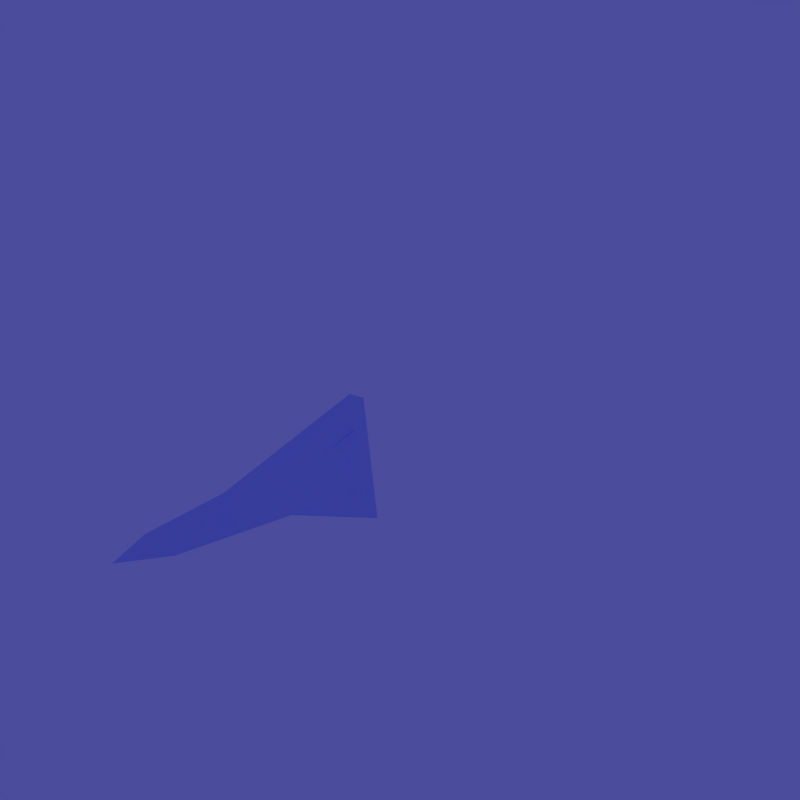 # Source: icicle.blend  (saved by Blender 2.79.7; exported with 4.5.12 LTS)
import bpy
from mathutils import Matrix  # noqa: F401  (used for matrix-valued properties, if any)

bpy.ops.wm.read_factory_settings(use_empty=True)
scene = bpy.context.scene
scene.name = 'Scene'

# ---- collections
col_collection_1 = bpy.data.collections.new('Collection 1'); scene.collection.children.link(col_collection_1)

# ---- materials (node trees are filled in below, after node groups)
mat_ice = bpy.data.materials.new('Ice')
mat_ice.alpha_threshold = 0.0
mat_ice.preview_render_type = 'CUBE'
mat_ice.diffuse_color = (0.7265, 0.8, 1.0, 1.0)
mat_ice.roughness = 0.5
mat_ice.line_color = (0.0, 0.0, 0.0, 1.0)
mat_material_001 = bpy.data.materials.new('Material.001')
mat_material_001.alpha_threshold = 0.0
mat_material_001.diffuse_color = (0.4132, 0.614, 0.9152, 1.0)
mat_material_001.roughness = 0.5
mat_material_001.line_color = (0.0, 0.0, 0.0, 1.0)

# ---- material node trees

# ---- world
world_world = bpy.data.worlds.new('World'); scene.world = world_world
world_world.color = (0.2947, 0.2966, 0.6091)
world_world.use_sun_shadow = False
world_world.sun_shadow_jitter_overblur = 0.0
world_world.cycles.sampling_method = 'MANUAL'
world_world.cycles.sample_map_resolution = 256

# ---- cameras
cam_camera_001 = bpy.data.cameras.new('Camera.001')
cam_camera_001.type = 'ORTHO'
cam_camera_001.passepartout_alpha = 0.2
cam_camera_001.clip_end = 100.0
cam_camera_001.lens = 35.0
cam_camera_001.sensor_width = 32.0
cam_camera_001.sensor_height = 18.0
cam_camera_001.ortho_scale = 4.245
cam_camera_001.show_passepartout = False
cam_camera_001.show_safe_areas = True
cam_camera_001.dof.focus_distance = 0.0
cam_camera_001.dof.aperture_fstop = 128.0

# ---- meshes
me_plane = bpy.data.meshes.new('Plane')
me_plane.from_pydata([], [], [])
me_plane.use_remesh_preserve_volume = False
me_plane.use_remesh_preserve_attributes = False
me_plane.use_mirror_vertex_groups = False
me_plane.update()
me_cube = bpy.data.meshes.new('Cube')
me_cube.from_pydata([(-0.3113, -0.03969, 0.2072), (-0.4322, -0.1526, -0.04932), (0.05103, -0.1356, 0.2635), (-1.362, -0.04045, 0.09657), (0.6685, 0.3411, -0.1625), (-1.041, -0.02846, 0.1854), (0.3542, -0.2734, -0.05398), (1.135, 0.2194, 0.2676), (-0.04232, 0.2554, -0.2495), (-0.7068, 0.02681, -0.1392), (0.9526, -0.09075, 0.4392), (0.7879, -0.3856, -0.2957), (0.8975, 0.08243, -0.2904), (0.216, -0.15, -0.1328), (0.2618, -0.09899, -0.09608), (0.7597, 0.06505, -0.1351), (0.6768, -0.1706, -0.1799), (0.784, -0.1662, 0.2788), (-0.4078, 0.01511, -0.09171), (0.07667, 0.1688, -0.1031), (0.9198, 0.05051, 0.2326), (0.3605, -0.1883, -0.06625), (-0.657, -0.07235, 0.08758), (0.5906, 0.2014, -0.01844), (-0.8882, -0.06234, 0.02389), (0.1336, -0.1576, 0.1428), (-0.2103, -0.1109, -0.06152), (-0.1282, -0.08741, 0.1164)], [], [(9, 3, 5), (1, 5, 3), (1, 0, 5), (4, 12, 8), (2, 0, 1), (5, 0, 8), (3, 9, 1), (6, 2, 1), (6, 10, 2), (12, 9, 8), (11, 13, 12), (11, 10, 6), (10, 7, 2), (8, 9, 5), (13, 6, 1), (10, 11, 12), (7, 10, 12), (13, 1, 9), (7, 0, 2), (13, 9, 12), (4, 8, 7), (7, 12, 4), (8, 0, 7), (6, 13, 11), (21, 16, 14), (19, 20, 27), (20, 23, 15), (23, 20, 19), (14, 15, 18), (20, 25, 27), (14, 18, 26), (20, 15, 17), (17, 15, 16), (14, 26, 21), (19, 22, 18), (17, 25, 20), (16, 21, 17), (16, 15, 14), (15, 19, 18), (21, 25, 17), (21, 26, 25), (24, 26, 18), (22, 19, 27), (25, 26, 27), (23, 19, 15), (26, 22, 27), (26, 24, 22), (18, 22, 24)])
me_cube.materials.append(mat_ice)
me_cube.use_remesh_preserve_volume = False
me_cube.use_remesh_preserve_attributes = False
me_cube.use_mirror_vertex_groups = False
me_cube.update()
me_circle = bpy.data.meshes.new('Circle')
me_circle.from_pydata([(1.075, 1.075, 1.759e-14), (1.264, 0.8445, 1.382e-14), (1.404, 0.5817, 9.517e-15), (1.491, 0.2965, 4.852e-15), (1.52, -3.247e-09, -3.758e-21), (1.491, -0.2965, -4.852e-15), (1.404, -0.5817, -9.517e-15), (1.264, -0.8445, -1.382e-14), (1.075, -1.075, -1.759e-14), (0.8445, -1.264, -2.068e-14), (0.5817, -1.404, -2.298e-14), (0.2965, -1.491, -2.439e-14), (-6.616e-07, -1.52, -2.487e-14), (-0.2965, -1.491, -2.439e-14), (-0.5817, -1.404, -2.298e-14), (-0.8445, -1.264, -2.068e-14), (-1.075, -1.075, -1.759e-14), (-1.264, -0.8445, -1.382e-14), (-1.404, -0.5817, -9.517e-15), (-1.491, -0.2965, -4.852e-15), (-1.52, 1.35e-06, 1.839e-20), (-1.491, 0.2965, 4.852e-15), (-1.404, 0.5817, 9.517e-15), (-1.264, 0.8445, 1.382e-14), (-1.075, 1.075, 1.759e-14), (-0.8445, 1.264, 2.068e-14), (-0.5817, 1.404, 2.298e-14), (-0.2965, 1.491, 2.439e-14), (2.274e-06, 1.52, 2.487e-14), (0.2965, 1.491, 2.439e-14), (0.5817, 1.404, 2.298e-14), (0.8445, 1.264, 2.068e-14), (-1.663e-07, -1.18e-07, -5.631e-21)], [], [(32, 0, 1), (32, 1, 2), (32, 2, 3), (32, 3, 4), (32, 4, 5), (32, 5, 6), (32, 6, 7), (32, 7, 8), (32, 8, 9), (32, 9, 10), (32, 10, 11), (32, 11, 12), (32, 12, 13), (32, 13, 14), (32, 14, 15), (32, 15, 16), (32, 16, 17), (32, 17, 18), (32, 18, 19), (32, 19, 20), (32, 20, 21), (32, 21, 22), (32, 22, 23), (32, 23, 24), (32, 24, 25), (32, 25, 26), (32, 26, 27), (32, 27, 28), (32, 28, 29), (32, 29, 30), (32, 30, 31), (31, 0, 32)])
me_circle.materials.append(mat_material_001)
me_circle.use_remesh_preserve_volume = False
me_circle.use_remesh_preserve_attributes = False
me_circle.use_mirror_vertex_groups = False
me_circle.update()
arm_armature = bpy.data.armatures.new('Armature')  # bones are not reproduced

# ---- objects
ob_iciclearm = bpy.data.objects.new('IcicleArm', arm_armature)
ob_renderplatform = bpy.data.objects.new('RenderPlatform', me_plane)
ob_camera = bpy.data.objects.new('Camera', cam_camera_001)
ob_icicle = bpy.data.objects.new('Icicle', me_cube)
ob_circle = bpy.data.objects.new('Circle', me_circle)

# ---- transforms, parenting, visibility, modifiers, constraints
ob_iciclearm.location = (0.0, 0.0, 0.0)
ob_iciclearm.rotation_euler = (1.571, 2.22e-16, 2.22e-16)
ob_iciclearm.lock_rotations_4d = False
ob_iciclearm.empty_display_type = 'ARROWS'
ob_iciclearm.lineart.crease_threshold = 0.0
ob_renderplatform.location = (0.0, 0.0, 0.0)
ob_renderplatform.rotation_euler = (0.0, -0.0, 25.13)
ob_renderplatform.lock_rotations_4d = False
ob_renderplatform.empty_display_type = 'ARROWS'
ob_renderplatform.lineart.crease_threshold = 0.0
ob_camera.parent = ob_renderplatform
ob_camera.location = (5.0, -5.0, 4.25)
ob_camera.rotation_euler = (1.047, 0.0, 0.7854)
ob_camera.lock_rotations_4d = False
ob_camera.empty_display_type = 'ARROWS'
ob_camera.lineart.crease_threshold = 0.0
ob_icicle.location = (0.0, -1.11, 0.0)
ob_icicle.rotation_euler = (0.0, -0.0, 1.571)
ob_icicle.scale = (0.8, 0.8, 0.8)
ob_icicle.lock_rotations_4d = False
ob_icicle.empty_display_type = 'ARROWS'
ob_icicle.color = (0.0, 0.0, 0.0, 1.0)
ob_icicle.lineart.crease_threshold = 0.0
_vg = ob_icicle.vertex_groups.new(name='IceAxis')
_vg.add([0, 1, 2, 3, 4, 5, 6, 7, 8, 9, 10, 11, 12, 13, 14, 15, 16, 17, 18, 19, 20, 21, 22, 23, 24, 25, 26, 27], 1.0, 'REPLACE')
_m = ob_icicle.modifiers.new('Armature', 'ARMATURE')
_m.object = ob_iciclearm
_m.use_bone_envelopes = True
ob_circle.location = (0.0009106, -0.5743, -0.000762)
ob_circle.rotation_euler = (1.571, 2.22e-16, 2.22e-16)
ob_circle.scale = (0.1246, 0.1246, 0.1246)
ob_circle.lock_rotations_4d = False
ob_circle.empty_display_type = 'ARROWS'
ob_circle.show_instancer_for_render = False
ob_circle.lineart.crease_threshold = 0.0
_m = ob_circle.modifiers.new('ParticleSystem 1', 'PARTICLE_SYSTEM')

# ---- collection membership
col_collection_1.objects.link(ob_iciclearm)
col_collection_1.objects.link(ob_renderplatform)
col_collection_1.objects.link(ob_camera)
col_collection_1.objects.link(ob_icicle)
col_collection_1.objects.link(ob_circle)

# ---- scene / render settings (as saved in the file)
scene.camera = ob_camera
scene.frame_start = 30; scene.frame_end = 44; scene.frame_set(34)
scene.render.engine = 'BLENDER_EEVEE_NEXT'
scene.render.image_settings.compression = 90
scene.render.resolution_x = 256
scene.render.resolution_y = 256
scene.render.resolution_percentage = 25
scene.render.pixel_aspect_x = 100.0
scene.render.pixel_aspect_y = 100.0
scene.render.fps = 25
scene.render.dither_intensity = 0.0
scene.render.use_compositing = False
scene.render.use_sequencer = False
scene.render.bake_margin = 2
scene.render.bake_bias = 0.0
scene.render.use_stamp_time = False
scene.render.use_stamp_date = False
scene.render.use_stamp_frame = False
scene.render.use_stamp_camera = False
scene.render.use_stamp_scene = False
scene.render.use_stamp_filename = False
scene.render.use_stamp_render_time = False
scene.render.stamp_font_size = 0
scene.cycles.use_denoising = False
scene.cycles.samples = 10
scene.cycles.sampling_pattern = 'TABULATED_SOBOL'
scene.cycles.light_sampling_threshold = 0.0
scene.cycles.use_adaptive_sampling = False
scene.cycles.use_light_tree = False
scene.cycles.blur_glossy = 0.0
scene.cycles.volume_bounces = 1
scene.cycles.pixel_filter_type = 'GAUSSIAN'
scene.cycles.sample_clamp_indirect = 0.0
scene.view_settings.view_transform = 'Raw'
bpy.context.view_layer.update()
